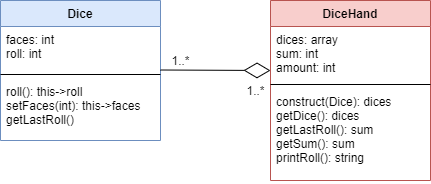

The diagram above was exported from draw.io. Its source (the exported page's mxGraphModel, read from the mxfile embedded in the PNG):
<mxGraphModel dx="782" dy="706" grid="1" gridSize="10" guides="1" tooltips="1" connect="1" arrows="1" fold="1" page="1" pageScale="1" pageWidth="827" pageHeight="1169" math="0" shadow="0">
  <root>
    <mxCell id="0" />
    <mxCell id="1" parent="0" />
    <mxCell id="8Lrc2LeXZcI1i_efaMkd-1" value="Dice" style="swimlane;fontStyle=1;align=center;verticalAlign=top;childLayout=stackLayout;horizontal=1;startSize=26;horizontalStack=0;resizeParent=1;resizeParentMax=0;resizeLast=0;collapsible=1;marginBottom=0;fillColor=#dae8fc;strokeColor=#6c8ebf;" vertex="1" parent="1">
      <mxGeometry x="100" y="320" width="160" height="140" as="geometry" />
    </mxCell>
    <mxCell id="8Lrc2LeXZcI1i_efaMkd-2" value="faces: int&#10;roll: int" style="text;strokeColor=none;fillColor=none;align=left;verticalAlign=top;spacingLeft=4;spacingRight=4;overflow=hidden;rotatable=0;points=[[0,0.5],[1,0.5]];portConstraint=eastwest;" vertex="1" parent="8Lrc2LeXZcI1i_efaMkd-1">
      <mxGeometry y="26" width="160" height="44" as="geometry" />
    </mxCell>
    <mxCell id="8Lrc2LeXZcI1i_efaMkd-3" value="" style="line;strokeWidth=1;fillColor=none;align=left;verticalAlign=middle;spacingTop=-1;spacingLeft=3;spacingRight=3;rotatable=0;labelPosition=right;points=[];portConstraint=eastwest;" vertex="1" parent="8Lrc2LeXZcI1i_efaMkd-1">
      <mxGeometry y="70" width="160" height="8" as="geometry" />
    </mxCell>
    <mxCell id="8Lrc2LeXZcI1i_efaMkd-4" value="roll(): this-&gt;roll&#10;setFaces(int): this-&gt;faces&#10;getLastRoll()" style="text;strokeColor=none;fillColor=none;align=left;verticalAlign=top;spacingLeft=4;spacingRight=4;overflow=hidden;rotatable=0;points=[[0,0.5],[1,0.5]];portConstraint=eastwest;" vertex="1" parent="8Lrc2LeXZcI1i_efaMkd-1">
      <mxGeometry y="78" width="160" height="62" as="geometry" />
    </mxCell>
    <mxCell id="8Lrc2LeXZcI1i_efaMkd-5" value="DiceHand" style="swimlane;fontStyle=1;align=center;verticalAlign=top;childLayout=stackLayout;horizontal=1;startSize=26;horizontalStack=0;resizeParent=1;resizeParentMax=0;resizeLast=0;collapsible=1;marginBottom=0;fillColor=#f8cecc;strokeColor=#b85450;" vertex="1" parent="1">
      <mxGeometry x="370" y="320" width="160" height="180" as="geometry" />
    </mxCell>
    <mxCell id="8Lrc2LeXZcI1i_efaMkd-6" value="dices: array&#10;sum: int&#10;amount: int" style="text;strokeColor=none;fillColor=none;align=left;verticalAlign=top;spacingLeft=4;spacingRight=4;overflow=hidden;rotatable=0;points=[[0,0.5],[1,0.5]];portConstraint=eastwest;" vertex="1" parent="8Lrc2LeXZcI1i_efaMkd-5">
      <mxGeometry y="26" width="160" height="54" as="geometry" />
    </mxCell>
    <mxCell id="8Lrc2LeXZcI1i_efaMkd-7" value="" style="line;strokeWidth=1;fillColor=none;align=left;verticalAlign=middle;spacingTop=-1;spacingLeft=3;spacingRight=3;rotatable=0;labelPosition=right;points=[];portConstraint=eastwest;" vertex="1" parent="8Lrc2LeXZcI1i_efaMkd-5">
      <mxGeometry y="80" width="160" height="8" as="geometry" />
    </mxCell>
    <mxCell id="8Lrc2LeXZcI1i_efaMkd-8" value="construct(Dice): dices&#10;getDice(): dices&#10;getLastRoll(): sum&#10;getSum(): sum&#10;printRoll(): string" style="text;strokeColor=none;fillColor=none;align=left;verticalAlign=top;spacingLeft=4;spacingRight=4;overflow=hidden;rotatable=0;points=[[0,0.5],[1,0.5]];portConstraint=eastwest;" vertex="1" parent="8Lrc2LeXZcI1i_efaMkd-5">
      <mxGeometry y="88" width="160" height="92" as="geometry" />
    </mxCell>
    <mxCell id="8Lrc2LeXZcI1i_efaMkd-10" value="" style="endArrow=diamondThin;endFill=0;endSize=24;html=1;" edge="1" parent="1">
      <mxGeometry width="160" relative="1" as="geometry">
        <mxPoint x="260" y="389.5" as="sourcePoint" />
        <mxPoint x="370" y="390" as="targetPoint" />
      </mxGeometry>
    </mxCell>
    <mxCell id="8Lrc2LeXZcI1i_efaMkd-11" value="1..*" style="text;html=1;align=center;verticalAlign=middle;resizable=0;points=[];autosize=1;strokeColor=none;" vertex="1" parent="1">
      <mxGeometry x="265" y="370" width="30" height="20" as="geometry" />
    </mxCell>
    <mxCell id="8Lrc2LeXZcI1i_efaMkd-12" value="1..*" style="text;html=1;align=center;verticalAlign=middle;resizable=0;points=[];autosize=1;strokeColor=none;" vertex="1" parent="1">
      <mxGeometry x="340" y="400" width="30" height="20" as="geometry" />
    </mxCell>
  </root>
</mxGraphModel>